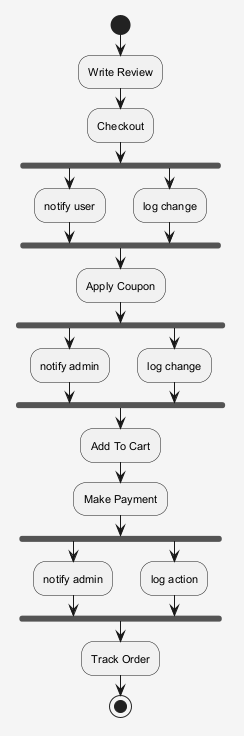

The diagram above was rendered by PlantUML. Its source (embedded in the PNG):
@startuml
skinparam shadowing false
skinparam backgroundColor #F5F5F5
skinparam defaultFontSize 11
start
:Write Review;
:Checkout;
fork
:notify user;
fork again
:log change;
end fork
:Apply Coupon;
fork
:notify admin;
fork again
:log change;
end fork
:Add To Cart;
:Make Payment;
fork
:notify admin;
fork again
:log action;
end fork
:Track Order;
stop
@enduml